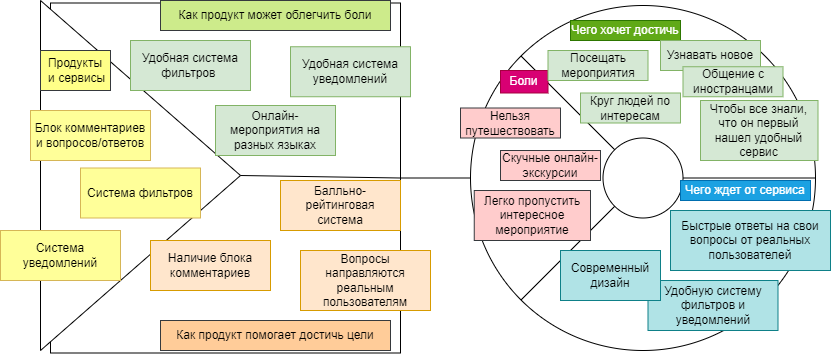

The diagram above was exported from draw.io. Its source (the exported page's mxGraphModel, read from the mxfile embedded in the PNG):
<mxGraphModel dx="1797" dy="494" grid="1" gridSize="10" guides="1" tooltips="1" connect="1" arrows="1" fold="1" page="1" pageScale="1" pageWidth="827" pageHeight="1169" math="0" shadow="0">
  <root>
    <mxCell id="0" />
    <mxCell id="1" parent="0" />
    <mxCell id="sqU5xldL68APl_q_2cL9-1" value="" style="ellipse;whiteSpace=wrap;html=1;aspect=fixed;" vertex="1" parent="1">
      <mxGeometry x="360" y="45" width="345" height="345" as="geometry" />
    </mxCell>
    <mxCell id="sqU5xldL68APl_q_2cL9-43" style="edgeStyle=orthogonalEdgeStyle;rounded=0;orthogonalLoop=1;jettySize=auto;html=1;entryX=0;entryY=0.5;entryDx=0;entryDy=0;endArrow=none;endFill=0;" edge="1" parent="1" source="sqU5xldL68APl_q_2cL9-2" target="sqU5xldL68APl_q_2cL9-1">
      <mxGeometry relative="1" as="geometry" />
    </mxCell>
    <mxCell id="sqU5xldL68APl_q_2cL9-2" value="" style="whiteSpace=wrap;html=1;aspect=fixed;" vertex="1" parent="1">
      <mxGeometry x="-60" y="42.5" width="350" height="350" as="geometry" />
    </mxCell>
    <mxCell id="sqU5xldL68APl_q_2cL9-5" value="" style="ellipse;whiteSpace=wrap;html=1;aspect=fixed;" vertex="1" parent="1">
      <mxGeometry x="492.5" y="177.5" width="80" height="80" as="geometry" />
    </mxCell>
    <mxCell id="sqU5xldL68APl_q_2cL9-6" value="" style="endArrow=none;html=1;rounded=0;entryX=0;entryY=0;entryDx=0;entryDy=0;exitX=0;exitY=0;exitDx=0;exitDy=0;" edge="1" parent="1" source="sqU5xldL68APl_q_2cL9-1" target="sqU5xldL68APl_q_2cL9-5">
      <mxGeometry width="50" height="50" relative="1" as="geometry">
        <mxPoint x="390" y="260" as="sourcePoint" />
        <mxPoint x="440" y="210" as="targetPoint" />
      </mxGeometry>
    </mxCell>
    <mxCell id="sqU5xldL68APl_q_2cL9-7" value="" style="endArrow=none;html=1;rounded=0;entryX=1;entryY=0.5;entryDx=0;entryDy=0;exitX=1;exitY=0.5;exitDx=0;exitDy=0;" edge="1" parent="1" source="sqU5xldL68APl_q_2cL9-1" target="sqU5xldL68APl_q_2cL9-5">
      <mxGeometry width="50" height="50" relative="1" as="geometry">
        <mxPoint x="390" y="260" as="sourcePoint" />
        <mxPoint x="440" y="210" as="targetPoint" />
      </mxGeometry>
    </mxCell>
    <mxCell id="sqU5xldL68APl_q_2cL9-8" value="" style="endArrow=none;html=1;rounded=0;entryX=0;entryY=1;entryDx=0;entryDy=0;exitX=0;exitY=1;exitDx=0;exitDy=0;" edge="1" parent="1" source="sqU5xldL68APl_q_2cL9-1" target="sqU5xldL68APl_q_2cL9-5">
      <mxGeometry width="50" height="50" relative="1" as="geometry">
        <mxPoint x="390" y="260" as="sourcePoint" />
        <mxPoint x="440" y="210" as="targetPoint" />
      </mxGeometry>
    </mxCell>
    <mxCell id="sqU5xldL68APl_q_2cL9-9" value="Чего хочет достичь&lt;br&gt;" style="text;html=1;strokeColor=#2D7600;fillColor=#60a917;align=center;verticalAlign=middle;whiteSpace=wrap;rounded=0;fontColor=#ffffff;" vertex="1" parent="1">
      <mxGeometry x="460" y="60" width="110" height="20" as="geometry" />
    </mxCell>
    <mxCell id="sqU5xldL68APl_q_2cL9-10" value="Боли" style="text;html=1;strokeColor=#A50040;fillColor=#d80073;align=center;verticalAlign=middle;whiteSpace=wrap;rounded=0;fontColor=#ffffff;" vertex="1" parent="1">
      <mxGeometry x="390" y="110" width="47.5" height="22.5" as="geometry" />
    </mxCell>
    <mxCell id="sqU5xldL68APl_q_2cL9-12" value="Чего ждет от сервиса" style="text;html=1;strokeColor=#006EAF;fillColor=#1ba1e2;align=center;verticalAlign=middle;whiteSpace=wrap;rounded=0;fontColor=#ffffff;" vertex="1" parent="1">
      <mxGeometry x="570" y="220" width="130" height="20" as="geometry" />
    </mxCell>
    <mxCell id="sqU5xldL68APl_q_2cL9-13" value="" style="triangle;whiteSpace=wrap;html=1;" vertex="1" parent="1">
      <mxGeometry x="-70" y="40" width="200" height="350" as="geometry" />
    </mxCell>
    <mxCell id="sqU5xldL68APl_q_2cL9-14" value="" style="endArrow=none;html=1;rounded=0;entryX=1;entryY=0.5;entryDx=0;entryDy=0;exitX=1;exitY=0.5;exitDx=0;exitDy=0;" edge="1" parent="1" source="sqU5xldL68APl_q_2cL9-13" target="sqU5xldL68APl_q_2cL9-2">
      <mxGeometry width="50" height="50" relative="1" as="geometry">
        <mxPoint x="110" y="230" as="sourcePoint" />
        <mxPoint x="160" y="180" as="targetPoint" />
      </mxGeometry>
    </mxCell>
    <mxCell id="sqU5xldL68APl_q_2cL9-15" value="Как продукт может облегчить боли" style="text;html=1;strokeColor=#36393d;fillColor=#cdeb8b;align=center;verticalAlign=middle;whiteSpace=wrap;rounded=0;" vertex="1" parent="1">
      <mxGeometry x="50" y="40" width="230" height="30" as="geometry" />
    </mxCell>
    <mxCell id="sqU5xldL68APl_q_2cL9-16" value="Как продукт помогает достичь цели" style="text;html=1;strokeColor=#36393d;fillColor=#ffcc99;align=center;verticalAlign=middle;whiteSpace=wrap;rounded=0;" vertex="1" parent="1">
      <mxGeometry x="50" y="360" width="230" height="30" as="geometry" />
    </mxCell>
    <mxCell id="sqU5xldL68APl_q_2cL9-17" value="Продукты&lt;br&gt;&amp;nbsp;и сервисы" style="text;html=1;strokeColor=#36393d;fillColor=#ffff88;align=center;verticalAlign=middle;whiteSpace=wrap;rounded=0;" vertex="1" parent="1">
      <mxGeometry x="-70" y="90" width="70" height="40" as="geometry" />
    </mxCell>
    <mxCell id="sqU5xldL68APl_q_2cL9-18" value="Посещать мероприятия" style="rounded=0;whiteSpace=wrap;html=1;fillColor=#d5e8d4;strokeColor=#82b366;" vertex="1" parent="1">
      <mxGeometry x="437.5" y="90" width="100" height="30" as="geometry" />
    </mxCell>
    <mxCell id="sqU5xldL68APl_q_2cL9-19" value="Узнавать новое" style="rounded=0;whiteSpace=wrap;html=1;fillColor=#d5e8d4;strokeColor=#82b366;" vertex="1" parent="1">
      <mxGeometry x="550" y="80" width="100" height="30" as="geometry" />
    </mxCell>
    <mxCell id="sqU5xldL68APl_q_2cL9-21" value="Круг людей по интересам" style="rounded=0;whiteSpace=wrap;html=1;fillColor=#d5e8d4;strokeColor=#82b366;" vertex="1" parent="1">
      <mxGeometry x="470" y="132.5" width="100" height="30" as="geometry" />
    </mxCell>
    <mxCell id="sqU5xldL68APl_q_2cL9-22" value="Общение с иностранцами" style="rounded=0;whiteSpace=wrap;html=1;fillColor=#d5e8d4;strokeColor=#82b366;" vertex="1" parent="1">
      <mxGeometry x="572.5" y="106.25" width="100" height="30" as="geometry" />
    </mxCell>
    <mxCell id="sqU5xldL68APl_q_2cL9-23" value="Чтобы все знали, что он первый нашел удобный сервис" style="rounded=0;whiteSpace=wrap;html=1;fillColor=#d5e8d4;strokeColor=#82b366;" vertex="1" parent="1">
      <mxGeometry x="590" y="140" width="117.5" height="60" as="geometry" />
    </mxCell>
    <mxCell id="sqU5xldL68APl_q_2cL9-24" value="Быстрые ответы на свои вопросы от реальных пользователей" style="rounded=0;whiteSpace=wrap;html=1;fillColor=#b0e3e6;strokeColor=#0e8088;" vertex="1" parent="1">
      <mxGeometry x="560" y="250" width="160" height="60" as="geometry" />
    </mxCell>
    <mxCell id="sqU5xldL68APl_q_2cL9-25" value="Удобную систему фильтров и уведомлений" style="rounded=0;whiteSpace=wrap;html=1;fillColor=#b0e3e6;strokeColor=#0e8088;" vertex="1" parent="1">
      <mxGeometry x="537.5" y="320" width="130" height="50" as="geometry" />
    </mxCell>
    <mxCell id="sqU5xldL68APl_q_2cL9-26" value="Современный дизайн" style="rounded=0;whiteSpace=wrap;html=1;fillColor=#b0e3e6;strokeColor=#0e8088;" vertex="1" parent="1">
      <mxGeometry x="450" y="290" width="100" height="50" as="geometry" />
    </mxCell>
    <mxCell id="sqU5xldL68APl_q_2cL9-27" value="Нельзя путешествовать" style="rounded=0;whiteSpace=wrap;html=1;fillColor=#ffcccc;strokeColor=#36393d;" vertex="1" parent="1">
      <mxGeometry x="350" y="147.5" width="100" height="30" as="geometry" />
    </mxCell>
    <mxCell id="sqU5xldL68APl_q_2cL9-28" value="Скучные онлайн-экскурсии" style="rounded=0;whiteSpace=wrap;html=1;fillColor=#ffcccc;strokeColor=#36393d;" vertex="1" parent="1">
      <mxGeometry x="390" y="190" width="100" height="30" as="geometry" />
    </mxCell>
    <mxCell id="sqU5xldL68APl_q_2cL9-29" value="Легко пропустить интересное мероприятие" style="rounded=0;whiteSpace=wrap;html=1;fillColor=#ffcccc;strokeColor=#36393d;" vertex="1" parent="1">
      <mxGeometry x="363.75" y="230" width="116.25" height="50" as="geometry" />
    </mxCell>
    <mxCell id="sqU5xldL68APl_q_2cL9-31" value="Удобная система фильтров&amp;nbsp;" style="rounded=0;whiteSpace=wrap;html=1;fillColor=#d5e8d4;strokeColor=#82b366;" vertex="1" parent="1">
      <mxGeometry x="20" y="80" width="120" height="50" as="geometry" />
    </mxCell>
    <mxCell id="sqU5xldL68APl_q_2cL9-32" value="Удобная система уведомлений" style="rounded=0;whiteSpace=wrap;html=1;fillColor=#d5e8d4;strokeColor=#82b366;" vertex="1" parent="1">
      <mxGeometry x="180" y="86.25" width="120" height="50" as="geometry" />
    </mxCell>
    <mxCell id="sqU5xldL68APl_q_2cL9-33" value="Онлайн-мероприятия на разных языках" style="rounded=0;whiteSpace=wrap;html=1;fillColor=#d5e8d4;strokeColor=#82b366;" vertex="1" parent="1">
      <mxGeometry x="105" y="145" width="120" height="50" as="geometry" />
    </mxCell>
    <mxCell id="sqU5xldL68APl_q_2cL9-34" value="Балльно-рейтинговая система" style="rounded=0;whiteSpace=wrap;html=1;fillColor=#ffe6cc;strokeColor=#d79b00;" vertex="1" parent="1">
      <mxGeometry x="170" y="220" width="120" height="50" as="geometry" />
    </mxCell>
    <mxCell id="sqU5xldL68APl_q_2cL9-35" value="Наличие блока комментариев" style="rounded=0;whiteSpace=wrap;html=1;fillColor=#ffe6cc;strokeColor=#d79b00;" vertex="1" parent="1">
      <mxGeometry x="40" y="280" width="120" height="50" as="geometry" />
    </mxCell>
    <mxCell id="sqU5xldL68APl_q_2cL9-36" value="Вопросы направляются реальным пользователям" style="rounded=0;whiteSpace=wrap;html=1;fillColor=#ffe6cc;strokeColor=#d79b00;" vertex="1" parent="1">
      <mxGeometry x="190" y="290" width="130" height="60" as="geometry" />
    </mxCell>
    <mxCell id="sqU5xldL68APl_q_2cL9-38" value="Блок комментариев и вопросов/ответов" style="rounded=0;whiteSpace=wrap;html=1;fillColor=#FFFF99;strokeColor=#d6b656;" vertex="1" parent="1">
      <mxGeometry x="-80" y="150" width="120" height="50" as="geometry" />
    </mxCell>
    <mxCell id="sqU5xldL68APl_q_2cL9-41" value="Система фильтров" style="rounded=0;whiteSpace=wrap;html=1;fillColor=#FFFF99;strokeColor=#d6b656;" vertex="1" parent="1">
      <mxGeometry x="-30" y="207.5" width="120" height="50" as="geometry" />
    </mxCell>
    <mxCell id="sqU5xldL68APl_q_2cL9-42" value="Система уведомлений" style="rounded=0;whiteSpace=wrap;html=1;fillColor=#FFFF99;strokeColor=#d6b656;" vertex="1" parent="1">
      <mxGeometry x="-110" y="270" width="120" height="50" as="geometry" />
    </mxCell>
  </root>
</mxGraphModel>